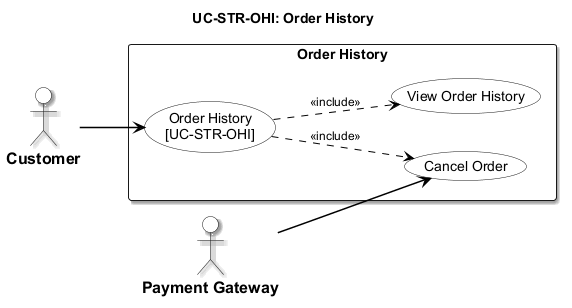

The diagram above was rendered by PlantUML. Its source (embedded in the PNG):
@startuml usecase-order-history
left to right direction

<style>
  root {
    fontName "Arial"
    fontSize 14
    shadowing false
  }
  actor {
    backgroundColor #FFFFFF
    borderColor #000000
    borderThickness 1.5
    fontColor #000000
    fontStyle bold
    fontSize 16
  }
  usecase {
    backgroundColor #FFFFFF
    borderColor #000000
    borderThickness 1.5
    fontColor #000000
  }
  rectangle {
    backgroundColor #FFFFFF
    borderColor #000000
    borderThickness 1.5
    fontStyle bold
  }
  arrow {
    lineColor #000000
    lineThickness 1.5
    fontSize 12
  }
</style>
title UC-STR-OHI: Order History

actor "Customer" as Cust
actor "Payment Gateway" as GW

rectangle "Order History" {
  usecase "Order History\n[UC-STR-OHI]" as UC_MAIN
  usecase "View Order History" as UC_VIEW
  usecase "Cancel Order" as UC_CANCEL

  UC_MAIN ..> UC_VIEW : <<include>>
  UC_MAIN ..> UC_CANCEL : <<include>>
}

Cust --> UC_MAIN
GW --> UC_CANCEL

@enduml